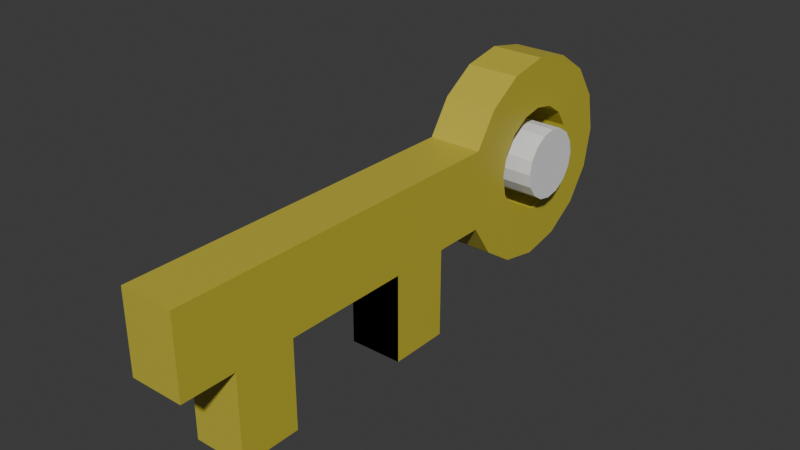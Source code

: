 # Source: Key.blend  (saved by Blender 4.3.34; exported with 4.5.12 LTS)
import bpy
from mathutils import Matrix  # noqa: F401  (used for matrix-valued properties, if any)

bpy.ops.wm.read_factory_settings(use_empty=True)
scene = bpy.context.scene
scene.name = 'Scene'

# ---- collections
col_collection = bpy.data.collections.new('Collection'); scene.collection.children.link(col_collection)

# ---- materials (node trees are filled in below, after node groups)
mat_material_001 = bpy.data.materials.new('Material.001')

# ---- material node trees
mat_material_001.use_nodes = True; mat_material_001.node_tree.nodes.clear()
_N = mat_material_001.node_tree.nodes; _L = mat_material_001.node_tree.links
n0 = _N.new('ShaderNodeBsdfPrincipled'); n0.name = 'Principled BSDF'; n0.location = (10, 300)
n0.inputs[0].default_value = (0.5403, 0.4655, 0.04852, 1.0)
n1 = _N.new('ShaderNodeOutputMaterial'); n1.name = 'Material Output'; n1.location = (300, 300)
_L.new(n0.outputs[0], n1.inputs[0])
n1.is_active_output = True

# ---- world
world_world = bpy.data.worlds.new('World'); scene.world = world_world
world_world.use_nodes = True; world_world.node_tree.nodes.clear()
_N = world_world.node_tree.nodes; _L = world_world.node_tree.links
n0 = _N.new('ShaderNodeOutputWorld'); n0.name = 'World Output'; n0.location = (300, 300)
n1 = _N.new('ShaderNodeBackground'); n1.name = 'Background'; n1.location = (10, 300)
n1.inputs[0].default_value = (0.05088, 0.05088, 0.05088, 1.0)
_L.new(n1.outputs[0], n0.inputs[0])
n0.is_active_output = True
world_world.color = (0.05088, 0.05088, 0.05088)
world_world.sun_shadow_jitter_overblur = 0.0

# ---- meshes
me_cylinder = bpy.data.meshes.new('Cylinder')
me_cylinder.from_pydata([(0.0, 0.1, -0.05), (0.0, 0.1, 0.05), (0.03827, 0.09239, -0.05), (0.03827, 0.09239, 0.05), (0.07071, 0.07071, -0.05), (0.07071, 0.07071, 0.05), (0.09239, 0.03827, -0.05), (0.09239, 0.03827, 0.05), (0.1, 0.0, -0.05), (0.1, 0.0, 0.05), (0.09239, -0.03827, -0.05), (0.09239, -0.03827, 0.05), (0.07071, -0.07071, -0.05), (0.07071, -0.07071, 0.05), (0.03827, -0.09239, -0.05), (0.03827, -0.09239, 0.05), (0.0, -0.1, -0.05), (0.0, -0.1, 0.05), (-0.03827, -0.09239, -0.05), (-0.03827, -0.09239, 0.05), (-0.07071, -0.07071, -0.05), (-0.07071, -0.07071, 0.05), (-0.09239, -0.03827, -0.05), (-0.09239, -0.03827, 0.05), (-0.1, 0.0, -0.05), (-0.1, 0.0, 0.05), (-0.09239, 0.03827, -0.05), (-0.09239, 0.03827, 0.05), (-0.07071, 0.07071, -0.05), (-0.07071, 0.07071, 0.05), (-0.03827, 0.09239, -0.05), (-0.03827, 0.09239, 0.05)], [], [(0, 1, 3, 2), (2, 3, 5, 4), (4, 5, 7, 6), (6, 7, 9, 8), (8, 9, 11, 10), (10, 11, 13, 12), (12, 13, 15, 14), (14, 15, 17, 16), (16, 17, 19, 18), (18, 19, 21, 20), (20, 21, 23, 22), (22, 23, 25, 24), (24, 25, 27, 26), (26, 27, 29, 28), (3, 1, 31, 29, 27, 25, 23, 21, 19, 17, 15, 13, 11, 9, 7, 5), (28, 29, 31, 30), (30, 31, 1, 0), (0, 2, 4, 6, 8, 10, 12, 14, 16, 18, 20, 22, 24, 26, 28, 30)])
_uv = me_cylinder.uv_layers.new(name='UVMap')
_uv.uv.foreach_set('vector', [1.0, 0.5, 1.0, 1.0, 0.9375, 1.0, 0.9375, 0.5, 0.9375, 0.5, 0.9375, 1.0, 0.875, 1.0, 0.875, 0.5, 0.875, 0.5, 0.875, 1.0, 0.8125, 1.0, 0.8125, 0.5, 0.8125, 0.5, 0.8125, 1.0, 0.75, 1.0, 0.75, 0.5, 0.75, 0.5, 0.75, 1.0, 0.6875, 1.0, 0.6875, 0.5, 0.6875, 0.5, 0.6875, 1.0, 0.625, 1.0, 0.625, 0.5, 0.625, 0.5, 0.625, 1.0, 0.5625, 1.0, 0.5625, 0.5, 0.5625, 0.5, 0.5625, 1.0, 0.5, 1.0, 0.5, 0.5, 0.5, 0.5, 0.5, 1.0, 0.4375, 1.0, 0.4375, 0.5, 0.4375, 0.5, 0.4375, 1.0, 0.375, 1.0, 0.375, 0.5, 0.375, 0.5, 0.375, 1.0, 0.3125, 1.0, 0.3125, 0.5, 0.3125, 0.5, 0.3125, 1.0, 0.25, 1.0, 0.25, 0.5, 0.25, 0.5, 0.25, 1.0, 0.1875, 1.0, 0.1875, 0.5, 0.1875, 0.5, 0.1875, 1.0, 0.125, 1.0, 0.125, 0.5, 0.3418, 0.4717, 0.25, 0.49, 0.1582, 0.4717, 0.08029, 0.4197, 0.02827, 0.3418, 0.01, 0.25, 0.02827, 0.1582, 0.08029, 0.08029, 0.1582, 0.02827, 0.25, 0.01, 0.3418, 0.02827, 0.4197, 0.08029, 0.4717, 0.1582, 0.49, 0.25, 0.4717, 0.3418, 0.4197, 0.4197, 0.125, 0.5, 0.125, 1.0, 0.0625, 1.0, 0.0625, 0.5, 0.0625, 0.5, 0.0625, 1.0, 0.0, 1.0, 0.0, 0.5, 0.75, 0.49, 0.8418, 0.4717, 0.9197, 0.4197, 0.9717, 0.3418, 0.99, 0.25, 0.9717, 0.1582, 0.9197, 0.08029, 0.8418, 0.02827, 0.75, 0.01, 0.6582, 0.02827, 0.5803, 0.08029, 0.5283, 0.1582, 0.51, 0.25, 0.5283, 0.3418, 0.5803, 0.4197, 0.6582, 0.4717])
me_cylinder.update()
me_cylinder_001 = bpy.data.meshes.new('Cylinder.001')
me_cylinder_001.from_pydata([(-1.431e-09, 0.1499, -0.03881), (1.733e-09, 0.1499, 0.03881), (0.0574, 0.1385, -0.03881), (0.0574, 0.1385, 0.03881), (0.1061, 0.1059, -0.03881), (0.1061, 0.1059, 0.03881), (0.1386, 0.05728, -0.03881), (0.1386, 0.05728, 0.03881), (0.15, -0.0001189, -0.03881), (0.15, -0.0001189, 0.03881), (0.1386, -0.05752, -0.03881), (0.1386, -0.05752, 0.03881), (0.1061, -0.1062, -0.03881), (0.1061, -0.1062, 0.03881), (0.0574, -0.1387, -0.03881), (0.0574, -0.1387, 0.03881), (-1.431e-09, -0.1387, -0.03881), (1.733e-09, -0.1387, 0.03881), (-0.0574, -0.1387, -0.03881), (-0.0574, -0.1387, 0.03881), (-0.1061, -0.1062, -0.03881), (-0.1061, -0.1062, 0.03881), (-0.1386, -0.05752, -0.03881), (-0.1386, -0.05752, 0.03881), (-0.15, -0.0001189, -0.03881), (-0.15, -0.0001189, 0.03881), (-0.1386, 0.05728, -0.03881), (-0.1386, 0.05728, 0.03881), (-0.1061, 0.1059, -0.03881), (-0.1061, 0.1059, 0.03881), (-0.0574, 0.1385, -0.03881), (-0.0574, 0.1385, 0.03881), (-0.07761, -0.0001189, 0.03881), (-0.05488, -0.055, 0.03881), (-0.07171, -0.02982, 0.03881), (-0.07171, 0.02958, 0.03881), (-0.0297, 0.07159, 0.03881), (0.05488, 0.05476, 0.03881), (0.0297, 0.07159, 0.03881), (1.506e-10, 0.07749, 0.03881), (-0.05488, 0.05476, 0.03881), (-0.0297, -0.07182, 0.03881), (0.0297, -0.07182, 0.03881), (1.506e-10, -0.07773, 0.03881), (0.07761, -0.0001189, 0.03881), (0.07171, -0.02982, 0.03881), (0.07171, 0.02958, 0.03881), (0.05488, -0.055, 0.03881), (-0.0297, 0.07159, -0.03881), (1.506e-10, 0.07749, -0.03881), (0.0297, 0.07159, -0.03881), (0.05488, -0.055, -0.03881), (0.07761, -0.0001189, -0.03881), (0.07171, -0.02982, -0.03881), (0.07171, 0.02958, -0.03881), (0.05488, 0.05476, -0.03881), (-0.07171, -0.02982, -0.03881), (-0.07761, -0.0001189, -0.03881), (-0.07171, 0.02958, -0.03881), (-0.05488, -0.055, -0.03881), (1.506e-10, -0.07773, -0.03881), (0.0297, -0.07182, -0.03881), (-0.0297, -0.07182, -0.03881), (-0.05488, 0.05476, -0.03881), (0.0574, -0.2145, -0.03881), (0.0574, -0.2145, 0.03881), (-4.893e-10, -0.2145, -0.03881), (4.893e-10, -0.2145, 0.03881), (-0.0574, -0.2145, -0.03881), (-0.0574, -0.2145, 0.03881), (0.0574, -0.3025, -0.03881), (0.0574, -0.3025, 0.03881), (-4.893e-10, -0.3025, -0.03881), (4.893e-10, -0.3025, 0.03881), (-0.0574, -0.3025, -0.03881), (-0.0574, -0.3025, 0.03881), (0.0574, -0.4887, -0.03881), (0.0574, -0.4887, 0.03881), (-4.893e-10, -0.4887, -0.03881), (4.893e-10, -0.4887, 0.03881), (-0.0574, -0.4887, -0.03881), (-0.0574, -0.4887, 0.03881), (0.0574, -0.5767, -0.03881), (0.0574, -0.5767, 0.03881), (-4.893e-10, -0.5767, -0.03881), (4.893e-10, -0.5767, 0.03881), (-0.0574, -0.5767, -0.03881), (-0.0574, -0.5767, 0.03881), (0.0574, -0.6543, -0.03881), (0.0574, -0.6543, 0.03881), (-4.893e-10, -0.6543, -0.03881), (4.893e-10, -0.6543, 0.03881), (-0.0574, -0.6543, -0.03881), (-0.0574, -0.6543, 0.03881), (0.1868, -0.2145, -0.03881), (0.1868, -0.2145, 0.03881), (0.1868, -0.3025, -0.03881), (0.1868, -0.3025, 0.03881), (0.1868, -0.4887, -0.03881), (0.1868, -0.4887, 0.03881), (0.1868, -0.5767, -0.03881), (0.1868, -0.5767, 0.03881)], [], [(0, 1, 3, 2), (2, 3, 5, 4), (4, 5, 7, 6), (6, 7, 9, 8), (8, 9, 11, 10), (10, 11, 13, 12), (12, 13, 15, 14), (17, 19, 69, 67), (18, 19, 21, 20), (20, 21, 23, 22), (22, 23, 25, 24), (24, 25, 27, 26), (26, 27, 29, 28), (33, 21, 19, 17, 15, 13, 47, 42, 43, 41), (13, 11, 9, 7, 5, 3, 1, 31, 29, 27, 25, 23, 21, 33, 34, 32, 35, 40, 36, 39, 38, 37, 46, 44, 45, 47), (28, 29, 31, 30), (30, 31, 1, 0), (54, 6, 8, 10, 12, 14, 61, 51, 53, 52), (14, 16, 18, 20, 22, 24, 26, 28, 30, 0, 2, 4, 6, 54, 55, 50, 49, 48, 63, 58, 57, 56, 59, 62, 60, 61), (50, 38, 39, 49), (55, 37, 38, 50), (46, 37, 55, 54), (44, 46, 54, 52), (45, 44, 52, 53), (47, 45, 53, 51), (42, 47, 51, 61), (43, 42, 61, 60), (41, 43, 60, 62), (33, 41, 62, 59), (56, 34, 33, 59), (57, 32, 34, 56), (58, 35, 32, 57), (63, 40, 35, 58), (48, 36, 40, 63), (49, 39, 36, 48), (69, 68, 74, 75), (15, 17, 67, 65), (14, 15, 65, 64), (19, 18, 68, 69), (18, 16, 66, 68), (16, 14, 64, 66), (73, 75, 81, 79), (68, 66, 72, 74), (66, 64, 70, 72), (67, 69, 75, 73), (65, 67, 73, 71), (83, 82, 100, 101), (80, 78, 84, 86), (71, 73, 79, 77), (70, 71, 77, 76), (75, 74, 80, 81), (74, 72, 78, 80), (72, 70, 76, 78), (83, 85, 91, 89), (78, 76, 82, 84), (79, 81, 87, 85), (77, 79, 85, 83), (77, 83, 101, 99), (81, 80, 86, 87), (88, 89, 91, 93, 92, 90), (82, 83, 89, 88), (87, 86, 92, 93), (86, 84, 90, 92), (84, 82, 88, 90), (85, 87, 93, 91), (94, 95, 97, 96), (98, 99, 101, 100), (71, 70, 96, 97), (65, 71, 97, 95), (70, 64, 94, 96), (76, 77, 99, 98), (82, 76, 98, 100), (64, 65, 95, 94), (97, 96, 70, 72, 74, 75, 73, 71)])
_uv = me_cylinder_001.uv_layers.new(name='UVMap')
_uv.uv.foreach_set('vector', [1.0, 0.5, 1.0, 1.0, 0.9375, 1.0, 0.9375, 0.5, 0.9375, 0.5, 0.9375, 1.0, 0.875, 1.0, 0.875, 0.5, 0.875, 0.5, 0.875, 1.0, 0.8125, 1.0, 0.8125, 0.5, 0.8125, 0.5, 0.8125, 1.0, 0.75, 1.0, 0.75, 0.5, 0.75, 0.5, 0.75, 1.0, 0.6875, 1.0, 0.6875, 0.5, 0.6875, 0.5, 0.6875, 1.0, 0.625, 1.0, 0.625, 0.5, 0.625, 0.5, 0.625, 1.0, 0.5625, 1.0, 0.5625, 0.5, 0.25, 0.01, 0.1582, 0.02827, 0.1582, 0.02827, 0.25, 0.01, 0.4375, 0.5, 0.4375, 1.0, 0.375, 1.0, 0.375, 0.5, 0.375, 0.5, 0.375, 1.0, 0.3125, 1.0, 0.3125, 0.5, 0.3125, 0.5, 0.3125, 1.0, 0.25, 1.0, 0.25, 0.5, 0.25, 0.5, 0.25, 1.0, 0.1875, 1.0, 0.1875, 0.5, 0.1875, 0.5, 0.1875, 1.0, 0.125, 1.0, 0.125, 0.5, 0.1622, 0.1622, 0.08029, 0.08029, 0.1582, 0.02827, 0.25, 0.01, 0.3418, 0.02827, 0.4197, 0.08029, 0.3378, 0.1622, 0.2975, 0.1353, 0.25, 0.1258, 0.2025, 0.1353, 0.4197, 0.08029, 0.4717, 0.1582, 0.49, 0.25, 0.4717, 0.3418, 0.4197, 0.4197, 0.3418, 0.4717, 0.25, 0.49, 0.1582, 0.4717, 0.08029, 0.4197, 0.02827, 0.3418, 0.01, 0.25, 0.02827, 0.1582, 0.08029, 0.08029, 0.1622, 0.1622, 0.1353, 0.2025, 0.1258, 0.25, 0.1353, 0.2975, 0.1622, 0.3378, 0.2025, 0.3647, 0.25, 0.3742, 0.2975, 0.3647, 0.3378, 0.3378, 0.3647, 0.2975, 0.3742, 0.25, 0.3647, 0.2025, 0.3378, 0.1622, 0.125, 0.5, 0.125, 1.0, 0.0625, 1.0, 0.0625, 0.5, 0.0625, 0.5, 0.0625, 1.0, 0.0, 1.0, 0.0, 0.5, 0.8647, 0.2975, 0.9717, 0.3418, 0.99, 0.25, 0.9717, 0.1582, 0.9197, 0.08029, 0.8418, 0.02827, 0.7975, 0.1353, 0.8378, 0.1622, 0.8647, 0.2025, 0.8742, 0.25, 0.8418, 0.02827, 0.75, 0.01, 0.6582, 0.02827, 0.5803, 0.08029, 0.5283, 0.1582, 0.51, 0.25, 0.5283, 0.3418, 0.5803, 0.4197, 0.6582, 0.4717, 0.75, 0.49, 0.8418, 0.4717, 0.9197, 0.4197, 0.9717, 0.3418, 0.8647, 0.2975, 0.8378, 0.3378, 0.7975, 0.3647, 0.75, 0.3742, 0.7025, 0.3647, 0.6622, 0.3378, 0.6353, 0.2975, 0.6258, 0.25, 0.6353, 0.2025, 0.6622, 0.1622, 0.7025, 0.1353, 0.75, 0.1258, 0.7975, 0.1353, 0.9375, 0.6501, 0.9375, 0.8499, 1.0, 0.8499, 1.0, 0.6501, 0.875, 0.6501, 0.875, 0.8499, 0.9375, 0.8499, 0.9375, 0.6501, 0.8125, 0.8499, 0.875, 0.8499, 0.875, 0.6501, 0.8125, 0.6501, 0.75, 0.8499, 0.8125, 0.8499, 0.8125, 0.6501, 0.75, 0.6501, 0.6875, 0.8499, 0.75, 0.8499, 0.75, 0.6501, 0.6875, 0.6501, 0.625, 0.8499, 0.6875, 0.8499, 0.6875, 0.6501, 0.625, 0.6501, 0.5625, 0.8499, 0.625, 0.8499, 0.625, 0.6501, 0.5625, 0.6501, 0.5, 0.8499, 0.5625, 0.8499, 0.5625, 0.6501, 0.5, 0.6501, 0.4375, 0.8499, 0.5, 0.8499, 0.5, 0.6501, 0.4375, 0.6501, 0.375, 0.8499, 0.4375, 0.8499, 0.4375, 0.6501, 0.375, 0.6501, 0.3125, 0.6501, 0.3125, 0.8499, 0.375, 0.8499, 0.375, 0.6501, 0.25, 0.6501, 0.25, 0.8499, 0.3125, 0.8499, 0.3125, 0.6501, 0.1875, 0.6501, 0.1875, 0.8499, 0.25, 0.8499, 0.25, 0.6501, 0.125, 0.6501, 0.125, 0.8499, 0.1875, 0.8499, 0.1875, 0.6501, 0.0625, 0.6501, 0.0625, 0.8499, 0.125, 0.8499, 0.125, 0.6501, 0.0, 0.6501, 0.0, 0.8499, 0.0625, 0.8499, 0.0625, 0.6501, 0.4375, 1.0, 0.4375, 0.5, 0.4375, 0.5, 0.4375, 1.0, 0.3418, 0.02827, 0.25, 0.01, 0.25, 0.01, 0.3418, 0.02827, 0.5625, 0.5, 0.5625, 1.0, 0.5625, 1.0, 0.5625, 0.5, 0.4375, 1.0, 0.4375, 0.5, 0.4375, 0.5, 0.4375, 1.0, 0.6582, 0.02827, 0.75, 0.01, 0.75, 0.01, 0.6582, 0.02827, 0.75, 0.01, 0.8418, 0.02827, 0.8418, 0.02827, 0.75, 0.01, 0.25, 0.01, 0.1582, 0.02827, 0.1582, 0.02827, 0.25, 0.01, 0.6582, 0.02827, 0.75, 0.01, 0.75, 0.01, 0.6582, 0.02827, 0.75, 0.01, 0.8418, 0.02827, 0.8418, 0.02827, 0.75, 0.01, 0.25, 0.01, 0.1582, 0.02827, 0.1582, 0.02827, 0.25, 0.01, 0.3418, 0.02827, 0.25, 0.01, 0.25, 0.01, 0.3418, 0.02827, 0.5625, 1.0, 0.5625, 0.5, 0.5625, 0.5, 0.5625, 1.0, 0.6582, 0.02827, 0.75, 0.01, 0.75, 0.01, 0.6582, 0.02827, 0.3418, 0.02827, 0.25, 0.01, 0.25, 0.01, 0.3418, 0.02827, 0.5625, 0.5, 0.5625, 1.0, 0.5625, 1.0, 0.5625, 0.5, 0.4375, 1.0, 0.4375, 0.5, 0.4375, 0.5, 0.4375, 1.0, 0.6582, 0.02827, 0.75, 0.01, 0.75, 0.01, 0.6582, 0.02827, 0.75, 0.01, 0.8418, 0.02827, 0.8418, 0.02827, 0.75, 0.01, 0.3418, 0.02827, 0.25, 0.01, 0.25, 0.01, 0.3418, 0.02827, 0.75, 0.01, 0.8418, 0.02827, 0.8418, 0.02827, 0.75, 0.01, 0.25, 0.01, 0.1582, 0.02827, 0.1582, 0.02827, 0.25, 0.01, 0.3418, 0.02827, 0.25, 0.01, 0.25, 0.01, 0.3418, 0.02827, 0.3418, 0.02827, 0.3418, 0.02827, 0.3418, 0.02827, 0.3418, 0.02827, 0.4375, 1.0, 0.4375, 0.5, 0.4375, 0.5, 0.4375, 1.0, 0.8418, 0.02827, 0.3418, 0.02827, 0.25, 0.01, 0.4375, 1.0, 0.6582, 0.02827, 0.75, 0.01, 0.5625, 0.5, 0.5625, 1.0, 0.5625, 1.0, 0.5625, 0.5, 0.4375, 1.0, 0.4375, 0.5, 0.4375, 0.5, 0.4375, 1.0, 0.6582, 0.02827, 0.75, 0.01, 0.75, 0.01, 0.6582, 0.02827, 0.75, 0.01, 0.8418, 0.02827, 0.8418, 0.02827, 0.75, 0.01, 0.25, 0.01, 0.1582, 0.02827, 0.1582, 0.02827, 0.25, 0.01, 0.5625, 0.5, 0.5625, 1.0, 0.5625, 1.0, 0.5625, 0.5, 0.5625, 0.5, 0.5625, 1.0, 0.5625, 1.0, 0.5625, 0.5, 0.5625, 1.0, 0.5625, 0.5, 0.5625, 0.5, 0.5625, 1.0, 0.3418, 0.02827, 0.3418, 0.02827, 0.3418, 0.02827, 0.3418, 0.02827, 0.8418, 0.02827, 0.8418, 0.02827, 0.8418, 0.02827, 0.8418, 0.02827, 0.5625, 0.5, 0.5625, 1.0, 0.5625, 1.0, 0.5625, 0.5, 0.8418, 0.02827, 0.8418, 0.02827, 0.8418, 0.02827, 0.8418, 0.02827, 0.5625, 0.5, 0.5625, 1.0, 0.5625, 1.0, 0.5625, 0.5, 0.5625, 1.0, 0.5625, 0.5, 0.5625, 0.5, 0.75, 0.01, 0.6582, 0.02827, 0.4375, 1.0, 0.25, 0.01, 0.3418, 0.02827])
me_cylinder_001.materials.append(mat_material_001)
me_cylinder_001.update()

# ---- objects
ob_cylinder = bpy.data.objects.new('Cylinder', me_cylinder)
ob_cylinder_001 = bpy.data.objects.new('Cylinder.001', me_cylinder_001)

# ---- transforms, parenting, visibility, modifiers, constraints
ob_cylinder.location = (0.0, 0.23, 0.0)
ob_cylinder.rotation_euler = (0.0, 1.571, 0.0)
ob_cylinder.scale = (1.0, 1.0, 2.503)
ob_cylinder_001.location = (0.0, 0.23, 0.0)
ob_cylinder_001.rotation_euler = (0.0, 1.571, 0.0)
ob_cylinder_001.scale = (1.933, 1.933, 1.933)

# ---- collection membership
col_collection.objects.link(ob_cylinder)
col_collection.objects.link(ob_cylinder_001)

# ---- scene / render settings (as saved in the file)
scene.frame_start = 1; scene.frame_end = 250; scene.frame_set(21)
scene.render.engine = 'BLENDER_EEVEE_NEXT'
bpy.context.view_layer.update()

# ---- added for rendering (the .blend has no active camera and no usable light): camera, sun
cam_auto = bpy.data.cameras.new('AutoCamera')
cam_auto.lens = 50.0
cam_auto.sensor_width = 36.0
cam_auto.clip_end = 1000.0
ob_auto_camera = bpy.data.objects.new('AutoCamera', cam_auto)
scene.collection.objects.link(ob_auto_camera)
ob_auto_camera.location = (1.57609, -2.14875, 1.22536)
ob_auto_camera.rotation_euler = (1.09748, -7.21219e-08, 0.694738)
scene.camera = ob_auto_camera
light_auto_sun = bpy.data.lights.new('AutoSun', 'SUN')
light_auto_sun.energy = 3.0
light_auto_sun.angle = 0.0523599
ob_auto_sun = bpy.data.objects.new('AutoSun', light_auto_sun)
scene.collection.objects.link(ob_auto_sun)
ob_auto_sun.rotation_euler = (0.872665, 0.174533, 0.523599)
bpy.context.view_layer.update()
